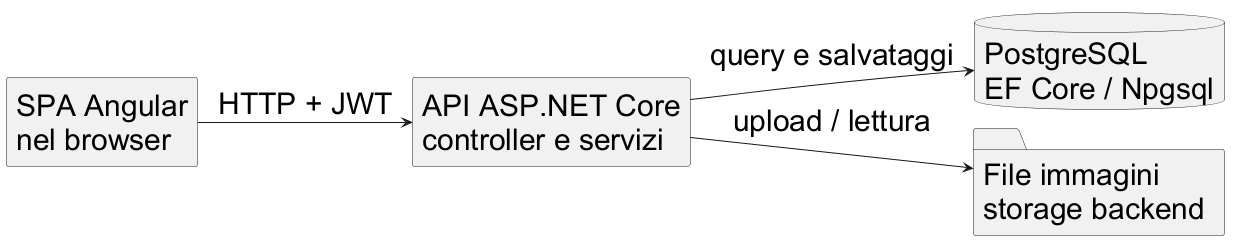

The diagram above was rendered by PlantUML. Its source (embedded in the PNG):
@startuml
!pragma layout smetana
left to right direction
skinparam backgroundColor white
skinparam defaultFontName Arial
skinparam defaultFontSize 30
skinparam shadowing false
skinparam componentStyle rectangle
component "SPA Angular\nnel browser" as UI
component "API ASP.NET Core\ncontroller e servizi" as API
database "PostgreSQL\nEF Core / Npgsql" as DB
folder "File immagini\nstorage backend" as FILE
UI --> API : HTTP + JWT
API --> DB : query e salvataggi
API --> FILE : upload / lettura
@enduml